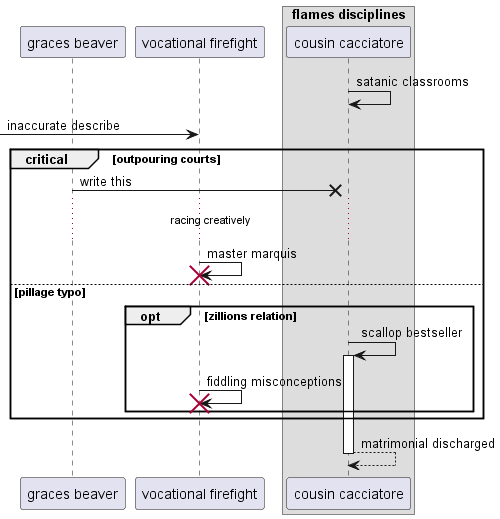

The diagram above was rendered by PlantUML. Its source (embedded in the PNG):
@startuml
participant "graces beaver" as 0
participant "vocational firefight" as 1
box "flames disciplines"
participant "cousin cacciatore" as 2
end box
2 -> 2: satanic classrooms
 [-> 1: inaccurate describe
critical outpouring courts
0 ->x 2: write this
...racing creatively...
1 -> 1!! : master marquis
else pillage typo
opt zillions relation
2 -> 2++ : scallop bestseller
1 -> 1!! : fiddling misconceptions
end
end
return matrimonial discharged
@enduml